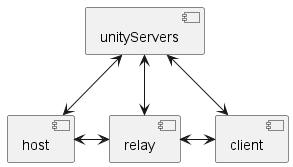

The diagram above was rendered by PlantUML. Its source (embedded in the PNG):
@startuml
component host
component client
component relay
component unityServers

unityServers <-d-> host
unityServers <-d-> relay
unityServers <-d-> client


host <-r-> relay
relay <-r-> client
@enduml